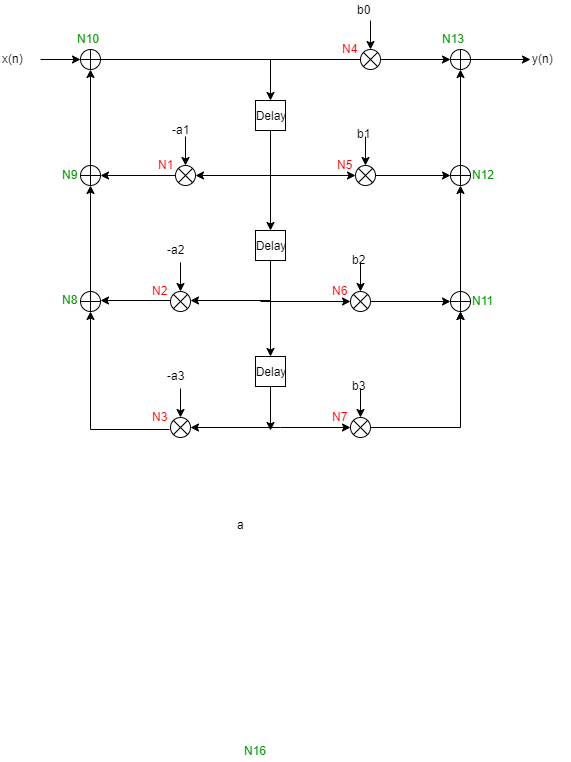

The diagram above was exported from draw.io. Its source (the exported page's mxGraphModel, read from the mxfile embedded in the PNG):
<mxGraphModel dx="686" dy="704" grid="1" gridSize="10" guides="1" tooltips="1" connect="1" arrows="1" fold="1" page="1" pageScale="1" pageWidth="827" pageHeight="1169" math="0" shadow="0">
  <root>
    <mxCell id="vii1FLVD5yvW1fnYKB8e-0" />
    <mxCell id="vii1FLVD5yvW1fnYKB8e-1" parent="vii1FLVD5yvW1fnYKB8e-0" />
    <mxCell id="MHpvCEc0-Z3W2qxNHfB2-0" style="edgeStyle=orthogonalEdgeStyle;rounded=0;orthogonalLoop=1;jettySize=auto;html=1;entryX=0.5;entryY=0;entryDx=0;entryDy=0;" parent="vii1FLVD5yvW1fnYKB8e-1" source="MHpvCEc0-Z3W2qxNHfB2-55" target="MHpvCEc0-Z3W2qxNHfB2-7" edge="1">
      <mxGeometry relative="1" as="geometry">
        <mxPoint x="360" y="89" as="targetPoint" />
        <Array as="points" />
      </mxGeometry>
    </mxCell>
    <mxCell id="MHpvCEc0-Z3W2qxNHfB2-1" value="x(n)" style="text;html=1;resizable=0;points=[];autosize=1;align=left;verticalAlign=top;spacingTop=-4;" parent="vii1FLVD5yvW1fnYKB8e-1" vertex="1">
      <mxGeometry x="100" y="79" width="40" height="20" as="geometry" />
    </mxCell>
    <mxCell id="MHpvCEc0-Z3W2qxNHfB2-4" style="edgeStyle=orthogonalEdgeStyle;rounded=0;orthogonalLoop=1;jettySize=auto;html=1;entryX=0;entryY=0.5;entryDx=0;entryDy=0;" parent="vii1FLVD5yvW1fnYKB8e-1" target="MHpvCEc0-Z3W2qxNHfB2-36" edge="1">
      <mxGeometry relative="1" as="geometry">
        <mxPoint x="490" y="89" as="targetPoint" />
        <Array as="points" />
        <mxPoint x="360" y="89" as="sourcePoint" />
      </mxGeometry>
    </mxCell>
    <mxCell id="MHpvCEc0-Z3W2qxNHfB2-7" value="Delay" style="rounded=0;whiteSpace=wrap;html=1;" parent="vii1FLVD5yvW1fnYKB8e-1" vertex="1">
      <mxGeometry x="355" y="130" width="30" height="30" as="geometry" />
    </mxCell>
    <mxCell id="MHpvCEc0-Z3W2qxNHfB2-115" style="edgeStyle=orthogonalEdgeStyle;rounded=0;orthogonalLoop=1;jettySize=auto;html=1;entryX=0.5;entryY=0;entryDx=0;entryDy=0;exitX=0.5;exitY=1;exitDx=0;exitDy=0;" parent="vii1FLVD5yvW1fnYKB8e-1" source="MHpvCEc0-Z3W2qxNHfB2-7" target="MHpvCEc0-Z3W2qxNHfB2-21" edge="1">
      <mxGeometry relative="1" as="geometry">
        <mxPoint x="370" y="215" as="sourcePoint" />
      </mxGeometry>
    </mxCell>
    <mxCell id="MHpvCEc0-Z3W2qxNHfB2-119" style="edgeStyle=orthogonalEdgeStyle;rounded=0;orthogonalLoop=1;jettySize=auto;html=1;entryX=0;entryY=0.5;entryDx=0;entryDy=0;" parent="vii1FLVD5yvW1fnYKB8e-1" target="MHpvCEc0-Z3W2qxNHfB2-100" edge="1">
      <mxGeometry relative="1" as="geometry">
        <mxPoint x="370" y="205" as="sourcePoint" />
      </mxGeometry>
    </mxCell>
    <mxCell id="MHpvCEc0-Z3W2qxNHfB2-12" style="edgeStyle=orthogonalEdgeStyle;rounded=0;orthogonalLoop=1;jettySize=auto;html=1;entryX=1;entryY=0.5;entryDx=0;entryDy=0;" parent="vii1FLVD5yvW1fnYKB8e-1" target="MHpvCEc0-Z3W2qxNHfB2-13" edge="1">
      <mxGeometry relative="1" as="geometry">
        <mxPoint x="370" y="205" as="sourcePoint" />
      </mxGeometry>
    </mxCell>
    <mxCell id="MHpvCEc0-Z3W2qxNHfB2-61" style="edgeStyle=orthogonalEdgeStyle;rounded=0;orthogonalLoop=1;jettySize=auto;html=1;entryX=1;entryY=0.5;entryDx=0;entryDy=0;" parent="vii1FLVD5yvW1fnYKB8e-1" source="MHpvCEc0-Z3W2qxNHfB2-13" target="MHpvCEc0-Z3W2qxNHfB2-57" edge="1">
      <mxGeometry relative="1" as="geometry" />
    </mxCell>
    <mxCell id="MHpvCEc0-Z3W2qxNHfB2-13" value="" style="shape=sumEllipse;perimeter=ellipsePerimeter;whiteSpace=wrap;html=1;backgroundOutline=1;" parent="vii1FLVD5yvW1fnYKB8e-1" vertex="1">
      <mxGeometry x="275" y="195" width="20" height="20" as="geometry" />
    </mxCell>
    <mxCell id="MHpvCEc0-Z3W2qxNHfB2-14" style="edgeStyle=orthogonalEdgeStyle;rounded=0;orthogonalLoop=1;jettySize=auto;html=1;entryX=0.5;entryY=0;entryDx=0;entryDy=0;" parent="vii1FLVD5yvW1fnYKB8e-1" target="MHpvCEc0-Z3W2qxNHfB2-13" edge="1">
      <mxGeometry relative="1" as="geometry">
        <mxPoint x="285" y="166" as="sourcePoint" />
      </mxGeometry>
    </mxCell>
    <mxCell id="MHpvCEc0-Z3W2qxNHfB2-15" value="-a1" style="text;html=1;resizable=0;points=[];autosize=1;align=left;verticalAlign=top;spacingTop=-4;" parent="vii1FLVD5yvW1fnYKB8e-1" vertex="1">
      <mxGeometry x="270" y="150" width="30" height="20" as="geometry" />
    </mxCell>
    <mxCell id="MHpvCEc0-Z3W2qxNHfB2-17" value="" style="shape=sumEllipse;perimeter=ellipsePerimeter;whiteSpace=wrap;html=1;backgroundOutline=1;" parent="vii1FLVD5yvW1fnYKB8e-1" vertex="1">
      <mxGeometry x="270" y="321" width="20" height="20" as="geometry" />
    </mxCell>
    <mxCell id="MHpvCEc0-Z3W2qxNHfB2-18" style="edgeStyle=orthogonalEdgeStyle;rounded=0;orthogonalLoop=1;jettySize=auto;html=1;entryX=0.5;entryY=0;entryDx=0;entryDy=0;" parent="vii1FLVD5yvW1fnYKB8e-1" target="MHpvCEc0-Z3W2qxNHfB2-17" edge="1">
      <mxGeometry relative="1" as="geometry">
        <mxPoint x="280" y="292" as="sourcePoint" />
      </mxGeometry>
    </mxCell>
    <mxCell id="MHpvCEc0-Z3W2qxNHfB2-19" value="-a2" style="text;html=1;resizable=0;points=[];autosize=1;align=left;verticalAlign=top;spacingTop=-4;" parent="vii1FLVD5yvW1fnYKB8e-1" vertex="1">
      <mxGeometry x="265" y="270" width="30" height="20" as="geometry" />
    </mxCell>
    <mxCell id="MHpvCEc0-Z3W2qxNHfB2-116" style="edgeStyle=orthogonalEdgeStyle;rounded=0;orthogonalLoop=1;jettySize=auto;html=1;entryX=0.5;entryY=0;entryDx=0;entryDy=0;" parent="vii1FLVD5yvW1fnYKB8e-1" source="MHpvCEc0-Z3W2qxNHfB2-21" target="MHpvCEc0-Z3W2qxNHfB2-43" edge="1">
      <mxGeometry relative="1" as="geometry">
        <mxPoint x="370" y="380" as="targetPoint" />
      </mxGeometry>
    </mxCell>
    <mxCell id="MHpvCEc0-Z3W2qxNHfB2-21" value="Delay" style="rounded=0;whiteSpace=wrap;html=1;" parent="vii1FLVD5yvW1fnYKB8e-1" vertex="1">
      <mxGeometry x="355" y="260" width="30" height="30" as="geometry" />
    </mxCell>
    <mxCell id="MHpvCEc0-Z3W2qxNHfB2-146" style="edgeStyle=orthogonalEdgeStyle;rounded=0;orthogonalLoop=1;jettySize=auto;html=1;entryX=0;entryY=0.5;entryDx=0;entryDy=0;" parent="vii1FLVD5yvW1fnYKB8e-1" target="MHpvCEc0-Z3W2qxNHfB2-105" edge="1">
      <mxGeometry relative="1" as="geometry">
        <mxPoint x="370" y="331" as="sourcePoint" />
      </mxGeometry>
    </mxCell>
    <mxCell id="MHpvCEc0-Z3W2qxNHfB2-36" value="" style="shape=orEllipse;perimeter=ellipsePerimeter;whiteSpace=wrap;html=1;backgroundOutline=1;" parent="vii1FLVD5yvW1fnYKB8e-1" vertex="1">
      <mxGeometry x="550" y="79" width="20" height="20" as="geometry" />
    </mxCell>
    <mxCell id="MHpvCEc0-Z3W2qxNHfB2-39" value="" style="shape=sumEllipse;perimeter=ellipsePerimeter;whiteSpace=wrap;html=1;backgroundOutline=1;" parent="vii1FLVD5yvW1fnYKB8e-1" vertex="1">
      <mxGeometry x="270" y="447" width="20" height="20" as="geometry" />
    </mxCell>
    <mxCell id="MHpvCEc0-Z3W2qxNHfB2-40" style="edgeStyle=orthogonalEdgeStyle;rounded=0;orthogonalLoop=1;jettySize=auto;html=1;entryX=0.5;entryY=0;entryDx=0;entryDy=0;" parent="vii1FLVD5yvW1fnYKB8e-1" target="MHpvCEc0-Z3W2qxNHfB2-39" edge="1">
      <mxGeometry relative="1" as="geometry">
        <mxPoint x="280" y="418" as="sourcePoint" />
      </mxGeometry>
    </mxCell>
    <mxCell id="MHpvCEc0-Z3W2qxNHfB2-41" value="-a3" style="text;html=1;resizable=0;points=[];autosize=1;align=left;verticalAlign=top;spacingTop=-4;" parent="vii1FLVD5yvW1fnYKB8e-1" vertex="1">
      <mxGeometry x="265" y="396" width="30" height="20" as="geometry" />
    </mxCell>
    <mxCell id="MHpvCEc0-Z3W2qxNHfB2-118" style="edgeStyle=orthogonalEdgeStyle;rounded=0;orthogonalLoop=1;jettySize=auto;html=1;" parent="vii1FLVD5yvW1fnYKB8e-1" source="MHpvCEc0-Z3W2qxNHfB2-43" edge="1">
      <mxGeometry relative="1" as="geometry">
        <mxPoint x="370" y="460" as="targetPoint" />
      </mxGeometry>
    </mxCell>
    <mxCell id="MHpvCEc0-Z3W2qxNHfB2-43" value="Delay" style="rounded=0;whiteSpace=wrap;html=1;" parent="vii1FLVD5yvW1fnYKB8e-1" vertex="1">
      <mxGeometry x="355" y="386" width="30" height="30" as="geometry" />
    </mxCell>
    <mxCell id="MHpvCEc0-Z3W2qxNHfB2-147" style="edgeStyle=orthogonalEdgeStyle;rounded=0;orthogonalLoop=1;jettySize=auto;html=1;entryX=0;entryY=0.5;entryDx=0;entryDy=0;" parent="vii1FLVD5yvW1fnYKB8e-1" target="MHpvCEc0-Z3W2qxNHfB2-109" edge="1">
      <mxGeometry relative="1" as="geometry">
        <mxPoint x="380" y="457" as="sourcePoint" />
      </mxGeometry>
    </mxCell>
    <mxCell id="MHpvCEc0-Z3W2qxNHfB2-53" style="edgeStyle=orthogonalEdgeStyle;rounded=0;orthogonalLoop=1;jettySize=auto;html=1;exitX=1;exitY=0.5;exitDx=0;exitDy=0;" parent="vii1FLVD5yvW1fnYKB8e-1" source="MHpvCEc0-Z3W2qxNHfB2-36" edge="1">
      <mxGeometry relative="1" as="geometry">
        <mxPoint x="640" y="80" as="sourcePoint" />
        <mxPoint x="630" y="89" as="targetPoint" />
      </mxGeometry>
    </mxCell>
    <mxCell id="MHpvCEc0-Z3W2qxNHfB2-54" value="y(n)" style="text;html=1;resizable=0;points=[];autosize=1;align=left;verticalAlign=top;spacingTop=-4;" parent="vii1FLVD5yvW1fnYKB8e-1" vertex="1">
      <mxGeometry x="630" y="79" width="40" height="20" as="geometry" />
    </mxCell>
    <mxCell id="MHpvCEc0-Z3W2qxNHfB2-55" value="" style="shape=orEllipse;perimeter=ellipsePerimeter;whiteSpace=wrap;html=1;backgroundOutline=1;" parent="vii1FLVD5yvW1fnYKB8e-1" vertex="1">
      <mxGeometry x="180" y="79" width="20" height="20" as="geometry" />
    </mxCell>
    <mxCell id="MHpvCEc0-Z3W2qxNHfB2-56" style="edgeStyle=orthogonalEdgeStyle;rounded=0;orthogonalLoop=1;jettySize=auto;html=1;" parent="vii1FLVD5yvW1fnYKB8e-1" source="MHpvCEc0-Z3W2qxNHfB2-1" target="MHpvCEc0-Z3W2qxNHfB2-55" edge="1">
      <mxGeometry relative="1" as="geometry">
        <mxPoint x="280" y="89" as="targetPoint" />
        <mxPoint x="140" y="89" as="sourcePoint" />
        <Array as="points" />
      </mxGeometry>
    </mxCell>
    <mxCell id="MHpvCEc0-Z3W2qxNHfB2-60" style="edgeStyle=orthogonalEdgeStyle;rounded=0;orthogonalLoop=1;jettySize=auto;html=1;entryX=0.5;entryY=1;entryDx=0;entryDy=0;" parent="vii1FLVD5yvW1fnYKB8e-1" source="MHpvCEc0-Z3W2qxNHfB2-57" target="MHpvCEc0-Z3W2qxNHfB2-55" edge="1">
      <mxGeometry relative="1" as="geometry" />
    </mxCell>
    <mxCell id="MHpvCEc0-Z3W2qxNHfB2-57" value="" style="shape=orEllipse;perimeter=ellipsePerimeter;whiteSpace=wrap;html=1;backgroundOutline=1;" parent="vii1FLVD5yvW1fnYKB8e-1" vertex="1">
      <mxGeometry x="180" y="195" width="20" height="20" as="geometry" />
    </mxCell>
    <mxCell id="MHpvCEc0-Z3W2qxNHfB2-70" style="edgeStyle=orthogonalEdgeStyle;rounded=0;orthogonalLoop=1;jettySize=auto;html=1;entryX=0.5;entryY=1;entryDx=0;entryDy=0;" parent="vii1FLVD5yvW1fnYKB8e-1" source="MHpvCEc0-Z3W2qxNHfB2-58" target="MHpvCEc0-Z3W2qxNHfB2-57" edge="1">
      <mxGeometry relative="1" as="geometry" />
    </mxCell>
    <mxCell id="MHpvCEc0-Z3W2qxNHfB2-58" value="" style="shape=orEllipse;perimeter=ellipsePerimeter;whiteSpace=wrap;html=1;backgroundOutline=1;" parent="vii1FLVD5yvW1fnYKB8e-1" vertex="1">
      <mxGeometry x="180" y="321" width="20" height="20" as="geometry" />
    </mxCell>
    <mxCell id="MHpvCEc0-Z3W2qxNHfB2-62" style="edgeStyle=orthogonalEdgeStyle;rounded=0;orthogonalLoop=1;jettySize=auto;html=1;exitX=0;exitY=0.5;exitDx=0;exitDy=0;" parent="vii1FLVD5yvW1fnYKB8e-1" source="MHpvCEc0-Z3W2qxNHfB2-17" edge="1">
      <mxGeometry relative="1" as="geometry">
        <mxPoint x="230" y="330" as="sourcePoint" />
        <mxPoint x="200" y="330" as="targetPoint" />
        <Array as="points">
          <mxPoint x="270" y="330" />
        </Array>
      </mxGeometry>
    </mxCell>
    <mxCell id="MHpvCEc0-Z3W2qxNHfB2-71" style="edgeStyle=orthogonalEdgeStyle;rounded=0;orthogonalLoop=1;jettySize=auto;html=1;entryX=0.5;entryY=1;entryDx=0;entryDy=0;exitX=0.633;exitY=1.1;exitDx=0;exitDy=0;exitPerimeter=0;" parent="vii1FLVD5yvW1fnYKB8e-1" source="R1fH2l1dWzq7eK2ZRCPk-3" target="MHpvCEc0-Z3W2qxNHfB2-58" edge="1">
      <mxGeometry relative="1" as="geometry">
        <mxPoint x="190" y="447" as="sourcePoint" />
      </mxGeometry>
    </mxCell>
    <mxCell id="MHpvCEc0-Z3W2qxNHfB2-90" style="edgeStyle=orthogonalEdgeStyle;rounded=0;orthogonalLoop=1;jettySize=auto;html=1;exitX=0;exitY=0.5;exitDx=0;exitDy=0;" parent="vii1FLVD5yvW1fnYKB8e-1" edge="1">
      <mxGeometry relative="1" as="geometry">
        <mxPoint x="360" y="331" as="sourcePoint" />
        <mxPoint x="290" y="330" as="targetPoint" />
        <Array as="points">
          <mxPoint x="370" y="331" />
          <mxPoint x="370" y="330" />
        </Array>
      </mxGeometry>
    </mxCell>
    <mxCell id="MHpvCEc0-Z3W2qxNHfB2-92" style="edgeStyle=orthogonalEdgeStyle;rounded=0;orthogonalLoop=1;jettySize=auto;html=1;entryX=1;entryY=0.5;entryDx=0;entryDy=0;" parent="vii1FLVD5yvW1fnYKB8e-1" target="MHpvCEc0-Z3W2qxNHfB2-39" edge="1">
      <mxGeometry relative="1" as="geometry">
        <mxPoint x="380" y="457" as="sourcePoint" />
        <mxPoint x="245" y="470" as="targetPoint" />
      </mxGeometry>
    </mxCell>
    <mxCell id="MHpvCEc0-Z3W2qxNHfB2-95" value="" style="shape=sumEllipse;perimeter=ellipsePerimeter;whiteSpace=wrap;html=1;backgroundOutline=1;" parent="vii1FLVD5yvW1fnYKB8e-1" vertex="1">
      <mxGeometry x="460" y="79" width="20" height="20" as="geometry" />
    </mxCell>
    <mxCell id="MHpvCEc0-Z3W2qxNHfB2-96" style="edgeStyle=orthogonalEdgeStyle;rounded=0;orthogonalLoop=1;jettySize=auto;html=1;entryX=0.5;entryY=0;entryDx=0;entryDy=0;" parent="vii1FLVD5yvW1fnYKB8e-1" source="MHpvCEc0-Z3W2qxNHfB2-97" target="MHpvCEc0-Z3W2qxNHfB2-95" edge="1">
      <mxGeometry relative="1" as="geometry" />
    </mxCell>
    <mxCell id="MHpvCEc0-Z3W2qxNHfB2-97" value="b0" style="text;html=1;resizable=0;points=[];autosize=1;align=left;verticalAlign=top;spacingTop=-4;" parent="vii1FLVD5yvW1fnYKB8e-1" vertex="1">
      <mxGeometry x="455" y="30" width="30" height="20" as="geometry" />
    </mxCell>
    <mxCell id="MHpvCEc0-Z3W2qxNHfB2-121" style="edgeStyle=orthogonalEdgeStyle;rounded=0;orthogonalLoop=1;jettySize=auto;html=1;entryX=0;entryY=0.5;entryDx=0;entryDy=0;" parent="vii1FLVD5yvW1fnYKB8e-1" source="MHpvCEc0-Z3W2qxNHfB2-100" target="MHpvCEc0-Z3W2qxNHfB2-140" edge="1">
      <mxGeometry relative="1" as="geometry">
        <mxPoint x="540" y="205" as="targetPoint" />
      </mxGeometry>
    </mxCell>
    <mxCell id="MHpvCEc0-Z3W2qxNHfB2-100" value="" style="shape=sumEllipse;perimeter=ellipsePerimeter;whiteSpace=wrap;html=1;backgroundOutline=1;" parent="vii1FLVD5yvW1fnYKB8e-1" vertex="1">
      <mxGeometry x="455" y="195" width="20" height="20" as="geometry" />
    </mxCell>
    <mxCell id="MHpvCEc0-Z3W2qxNHfB2-101" style="edgeStyle=orthogonalEdgeStyle;rounded=0;orthogonalLoop=1;jettySize=auto;html=1;entryX=0.5;entryY=0;entryDx=0;entryDy=0;" parent="vii1FLVD5yvW1fnYKB8e-1" target="MHpvCEc0-Z3W2qxNHfB2-100" edge="1">
      <mxGeometry relative="1" as="geometry">
        <mxPoint x="465" y="166" as="sourcePoint" />
      </mxGeometry>
    </mxCell>
    <mxCell id="MHpvCEc0-Z3W2qxNHfB2-102" value="b1" style="text;html=1;resizable=0;points=[];autosize=1;align=left;verticalAlign=top;spacingTop=-4;" parent="vii1FLVD5yvW1fnYKB8e-1" vertex="1">
      <mxGeometry x="455" y="154" width="30" height="20" as="geometry" />
    </mxCell>
    <mxCell id="MHpvCEc0-Z3W2qxNHfB2-103" style="edgeStyle=orthogonalEdgeStyle;rounded=0;orthogonalLoop=1;jettySize=auto;html=1;entryX=0;entryY=0.5;entryDx=0;entryDy=0;" parent="vii1FLVD5yvW1fnYKB8e-1" source="MHpvCEc0-Z3W2qxNHfB2-105" edge="1">
      <mxGeometry relative="1" as="geometry">
        <mxPoint x="550" y="331" as="targetPoint" />
      </mxGeometry>
    </mxCell>
    <mxCell id="MHpvCEc0-Z3W2qxNHfB2-105" value="" style="shape=sumEllipse;perimeter=ellipsePerimeter;whiteSpace=wrap;html=1;backgroundOutline=1;" parent="vii1FLVD5yvW1fnYKB8e-1" vertex="1">
      <mxGeometry x="450" y="321" width="20" height="20" as="geometry" />
    </mxCell>
    <mxCell id="MHpvCEc0-Z3W2qxNHfB2-106" style="edgeStyle=orthogonalEdgeStyle;rounded=0;orthogonalLoop=1;jettySize=auto;html=1;entryX=0.5;entryY=0;entryDx=0;entryDy=0;" parent="vii1FLVD5yvW1fnYKB8e-1" target="MHpvCEc0-Z3W2qxNHfB2-105" edge="1">
      <mxGeometry relative="1" as="geometry">
        <mxPoint x="460" y="292" as="sourcePoint" />
      </mxGeometry>
    </mxCell>
    <mxCell id="MHpvCEc0-Z3W2qxNHfB2-107" value="b2" style="text;html=1;resizable=0;points=[];autosize=1;align=left;verticalAlign=top;spacingTop=-4;" parent="vii1FLVD5yvW1fnYKB8e-1" vertex="1">
      <mxGeometry x="450" y="280" width="30" height="20" as="geometry" />
    </mxCell>
    <mxCell id="R1fH2l1dWzq7eK2ZRCPk-18" style="edgeStyle=orthogonalEdgeStyle;rounded=0;orthogonalLoop=1;jettySize=auto;html=1;entryX=0.5;entryY=1;entryDx=0;entryDy=0;" edge="1" parent="vii1FLVD5yvW1fnYKB8e-1" source="MHpvCEc0-Z3W2qxNHfB2-109" target="MHpvCEc0-Z3W2qxNHfB2-141">
      <mxGeometry relative="1" as="geometry" />
    </mxCell>
    <mxCell id="MHpvCEc0-Z3W2qxNHfB2-109" value="" style="shape=sumEllipse;perimeter=ellipsePerimeter;whiteSpace=wrap;html=1;backgroundOutline=1;" parent="vii1FLVD5yvW1fnYKB8e-1" vertex="1">
      <mxGeometry x="450" y="447" width="20" height="20" as="geometry" />
    </mxCell>
    <mxCell id="MHpvCEc0-Z3W2qxNHfB2-110" style="edgeStyle=orthogonalEdgeStyle;rounded=0;orthogonalLoop=1;jettySize=auto;html=1;entryX=0.5;entryY=0;entryDx=0;entryDy=0;" parent="vii1FLVD5yvW1fnYKB8e-1" target="MHpvCEc0-Z3W2qxNHfB2-109" edge="1">
      <mxGeometry relative="1" as="geometry">
        <mxPoint x="460" y="418" as="sourcePoint" />
      </mxGeometry>
    </mxCell>
    <mxCell id="MHpvCEc0-Z3W2qxNHfB2-111" value="b3" style="text;html=1;resizable=0;points=[];autosize=1;align=left;verticalAlign=top;spacingTop=-4;" parent="vii1FLVD5yvW1fnYKB8e-1" vertex="1">
      <mxGeometry x="450" y="406" width="30" height="20" as="geometry" />
    </mxCell>
    <mxCell id="MHpvCEc0-Z3W2qxNHfB2-145" style="edgeStyle=orthogonalEdgeStyle;rounded=0;orthogonalLoop=1;jettySize=auto;html=1;entryX=0.5;entryY=1;entryDx=0;entryDy=0;" parent="vii1FLVD5yvW1fnYKB8e-1" source="MHpvCEc0-Z3W2qxNHfB2-140" target="MHpvCEc0-Z3W2qxNHfB2-36" edge="1">
      <mxGeometry relative="1" as="geometry" />
    </mxCell>
    <mxCell id="MHpvCEc0-Z3W2qxNHfB2-140" value="" style="shape=orEllipse;perimeter=ellipsePerimeter;whiteSpace=wrap;html=1;backgroundOutline=1;" parent="vii1FLVD5yvW1fnYKB8e-1" vertex="1">
      <mxGeometry x="550" y="195" width="20" height="20" as="geometry" />
    </mxCell>
    <mxCell id="MHpvCEc0-Z3W2qxNHfB2-144" style="edgeStyle=orthogonalEdgeStyle;rounded=0;orthogonalLoop=1;jettySize=auto;html=1;entryX=0.5;entryY=1;entryDx=0;entryDy=0;" parent="vii1FLVD5yvW1fnYKB8e-1" source="MHpvCEc0-Z3W2qxNHfB2-141" target="MHpvCEc0-Z3W2qxNHfB2-140" edge="1">
      <mxGeometry relative="1" as="geometry" />
    </mxCell>
    <mxCell id="MHpvCEc0-Z3W2qxNHfB2-141" value="" style="shape=orEllipse;perimeter=ellipsePerimeter;whiteSpace=wrap;html=1;backgroundOutline=1;" parent="vii1FLVD5yvW1fnYKB8e-1" vertex="1">
      <mxGeometry x="550" y="321" width="20" height="20" as="geometry" />
    </mxCell>
    <mxCell id="MHpvCEc0-Z3W2qxNHfB2-143" style="edgeStyle=orthogonalEdgeStyle;rounded=0;orthogonalLoop=1;jettySize=auto;html=1;entryX=0.5;entryY=1;entryDx=0;entryDy=0;" parent="vii1FLVD5yvW1fnYKB8e-1" target="MHpvCEc0-Z3W2qxNHfB2-141" edge="1">
      <mxGeometry relative="1" as="geometry">
        <mxPoint x="560" y="447" as="sourcePoint" />
      </mxGeometry>
    </mxCell>
    <mxCell id="MHpvCEc0-Z3W2qxNHfB2-148" value="a" style="text;html=1;resizable=0;points=[];autosize=1;align=left;verticalAlign=top;spacingTop=-4;" parent="vii1FLVD5yvW1fnYKB8e-1" vertex="1">
      <mxGeometry x="335" y="545" width="20" height="20" as="geometry" />
    </mxCell>
    <mxCell id="R1fH2l1dWzq7eK2ZRCPk-1" value="&lt;font color=&quot;#ff0000&quot;&gt;N1&lt;/font&gt;" style="text;html=1;resizable=0;points=[];autosize=1;align=left;verticalAlign=top;spacingTop=-4;" vertex="1" parent="vii1FLVD5yvW1fnYKB8e-1">
      <mxGeometry x="256" y="185" width="30" height="20" as="geometry" />
    </mxCell>
    <mxCell id="R1fH2l1dWzq7eK2ZRCPk-2" value="&lt;font color=&quot;#ff0000&quot;&gt;N2&lt;/font&gt;" style="text;html=1;resizable=0;points=[];autosize=1;align=left;verticalAlign=top;spacingTop=-4;" vertex="1" parent="vii1FLVD5yvW1fnYKB8e-1">
      <mxGeometry x="250" y="311" width="30" height="20" as="geometry" />
    </mxCell>
    <mxCell id="R1fH2l1dWzq7eK2ZRCPk-3" value="&lt;font color=&quot;#ff0000&quot;&gt;N3&lt;/font&gt;" style="text;html=1;resizable=0;points=[];autosize=1;align=left;verticalAlign=top;spacingTop=-4;" vertex="1" parent="vii1FLVD5yvW1fnYKB8e-1">
      <mxGeometry x="250" y="437" width="30" height="20" as="geometry" />
    </mxCell>
    <mxCell id="R1fH2l1dWzq7eK2ZRCPk-4" value="&lt;font color=&quot;#ff0000&quot;&gt;N4&lt;/font&gt;" style="text;html=1;resizable=0;points=[];autosize=1;align=left;verticalAlign=top;spacingTop=-4;" vertex="1" parent="vii1FLVD5yvW1fnYKB8e-1">
      <mxGeometry x="440" y="69" width="30" height="20" as="geometry" />
    </mxCell>
    <mxCell id="R1fH2l1dWzq7eK2ZRCPk-5" value="&lt;font color=&quot;#ff0000&quot;&gt;N5&lt;/font&gt;" style="text;html=1;resizable=0;points=[];autosize=1;align=left;verticalAlign=top;spacingTop=-4;" vertex="1" parent="vii1FLVD5yvW1fnYKB8e-1">
      <mxGeometry x="435" y="185" width="30" height="20" as="geometry" />
    </mxCell>
    <mxCell id="R1fH2l1dWzq7eK2ZRCPk-6" value="&lt;font color=&quot;#ff0000&quot;&gt;N6&lt;/font&gt;" style="text;html=1;resizable=0;points=[];autosize=1;align=left;verticalAlign=top;spacingTop=-4;" vertex="1" parent="vii1FLVD5yvW1fnYKB8e-1">
      <mxGeometry x="430" y="311" width="30" height="20" as="geometry" />
    </mxCell>
    <mxCell id="R1fH2l1dWzq7eK2ZRCPk-7" value="&lt;font color=&quot;#009900&quot;&gt;N11&lt;/font&gt;" style="text;html=1;resizable=0;points=[];autosize=1;align=left;verticalAlign=top;spacingTop=-4;" vertex="1" parent="vii1FLVD5yvW1fnYKB8e-1">
      <mxGeometry x="570" y="321" width="40" height="20" as="geometry" />
    </mxCell>
    <mxCell id="R1fH2l1dWzq7eK2ZRCPk-8" value="&lt;font color=&quot;#009900&quot;&gt;N12&lt;/font&gt;" style="text;html=1;resizable=0;points=[];autosize=1;align=left;verticalAlign=top;spacingTop=-4;" vertex="1" parent="vii1FLVD5yvW1fnYKB8e-1">
      <mxGeometry x="570" y="195" width="40" height="20" as="geometry" />
    </mxCell>
    <mxCell id="R1fH2l1dWzq7eK2ZRCPk-9" value="&lt;font color=&quot;#009900&quot;&gt;N13&lt;/font&gt;" style="text;html=1;resizable=0;points=[];autosize=1;align=left;verticalAlign=top;spacingTop=-4;" vertex="1" parent="vii1FLVD5yvW1fnYKB8e-1">
      <mxGeometry x="540" y="59" width="40" height="20" as="geometry" />
    </mxCell>
    <mxCell id="R1fH2l1dWzq7eK2ZRCPk-12" value="&lt;font color=&quot;#009900&quot;&gt;N16&lt;/font&gt;" style="text;html=1;resizable=0;points=[];autosize=1;align=left;verticalAlign=top;spacingTop=-4;" vertex="1" parent="vii1FLVD5yvW1fnYKB8e-1">
      <mxGeometry x="342" y="771" width="40" height="20" as="geometry" />
    </mxCell>
    <mxCell id="R1fH2l1dWzq7eK2ZRCPk-13" value="&lt;font color=&quot;#009900&quot;&gt;N9&lt;/font&gt;" style="text;html=1;resizable=0;points=[];autosize=1;align=left;verticalAlign=top;spacingTop=-4;" vertex="1" parent="vii1FLVD5yvW1fnYKB8e-1">
      <mxGeometry x="160" y="195" width="30" height="20" as="geometry" />
    </mxCell>
    <mxCell id="R1fH2l1dWzq7eK2ZRCPk-14" value="&lt;font color=&quot;#009900&quot;&gt;N10&lt;/font&gt;" style="text;html=1;resizable=0;points=[];autosize=1;align=left;verticalAlign=top;spacingTop=-4;" vertex="1" parent="vii1FLVD5yvW1fnYKB8e-1">
      <mxGeometry x="175" y="59" width="40" height="20" as="geometry" />
    </mxCell>
    <mxCell id="R1fH2l1dWzq7eK2ZRCPk-15" value="&lt;font color=&quot;#009900&quot;&gt;N8&lt;/font&gt;" style="text;html=1;resizable=0;points=[];autosize=1;align=left;verticalAlign=top;spacingTop=-4;" vertex="1" parent="vii1FLVD5yvW1fnYKB8e-1">
      <mxGeometry x="160" y="320" width="30" height="20" as="geometry" />
    </mxCell>
    <mxCell id="R1fH2l1dWzq7eK2ZRCPk-16" value="&lt;font color=&quot;#ff0000&quot;&gt;N7&lt;/font&gt;" style="text;html=1;resizable=0;points=[];autosize=1;align=left;verticalAlign=top;spacingTop=-4;" vertex="1" parent="vii1FLVD5yvW1fnYKB8e-1">
      <mxGeometry x="430" y="437" width="30" height="20" as="geometry" />
    </mxCell>
  </root>
</mxGraphModel>